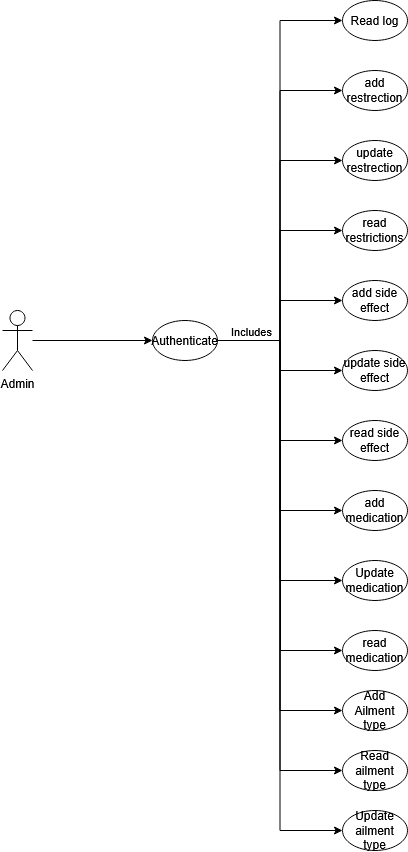

The diagram above was exported from draw.io. Its source (the exported page's mxGraphModel, read from the mxfile embedded in the PNG):
<mxGraphModel dx="1426" dy="750" grid="1" gridSize="10" guides="0" tooltips="1" connect="1" arrows="1" fold="1" page="1" pageScale="1" pageWidth="850" pageHeight="1100" math="0" shadow="0">
  <root>
    <mxCell id="0" />
    <mxCell id="1" parent="0" />
    <mxCell id="BPhXyjbvrQMztpglsu4h-49" parent="1" style="ellipse;whiteSpace=wrap;html=1;" value="update restrection" vertex="1">
      <mxGeometry height="40" width="65" x="460" y="330" as="geometry" />
    </mxCell>
    <mxCell id="BPhXyjbvrQMztpglsu4h-50" parent="1" style="ellipse;whiteSpace=wrap;html=1;" value="add restrection" vertex="1">
      <mxGeometry height="40" width="65" x="460" y="260" as="geometry" />
    </mxCell>
    <mxCell id="BPhXyjbvrQMztpglsu4h-51" parent="1" style="ellipse;whiteSpace=wrap;html=1;" value="add side effect" vertex="1">
      <mxGeometry height="40" width="65" x="460" y="470" as="geometry" />
    </mxCell>
    <mxCell id="BPhXyjbvrQMztpglsu4h-52" parent="1" style="ellipse;whiteSpace=wrap;html=1;" value="read restrictions" vertex="1">
      <mxGeometry height="40" width="65" x="460" y="400" as="geometry" />
    </mxCell>
    <mxCell id="BPhXyjbvrQMztpglsu4h-53" parent="1" style="ellipse;whiteSpace=wrap;html=1;" value="update side effect" vertex="1">
      <mxGeometry height="40" width="65" x="460" y="540" as="geometry" />
    </mxCell>
    <mxCell id="BPhXyjbvrQMztpglsu4h-54" parent="1" style="ellipse;whiteSpace=wrap;html=1;" value="read side effect" vertex="1">
      <mxGeometry height="40" width="65" x="460" y="610" as="geometry" />
    </mxCell>
    <mxCell id="BPhXyjbvrQMztpglsu4h-55" edge="1" parent="1" source="BPhXyjbvrQMztpglsu4h-66" style="edgeStyle=orthogonalEdgeStyle;rounded=0;orthogonalLoop=1;jettySize=auto;html=1;entryX=0;entryY=0.5;entryDx=0;entryDy=0;" target="BPhXyjbvrQMztpglsu4h-50">
      <mxGeometry relative="1" as="geometry" />
    </mxCell>
    <mxCell id="BPhXyjbvrQMztpglsu4h-56" edge="1" parent="1" source="BPhXyjbvrQMztpglsu4h-66" style="edgeStyle=orthogonalEdgeStyle;rounded=0;orthogonalLoop=1;jettySize=auto;html=1;entryX=0;entryY=0.5;entryDx=0;entryDy=0;" target="BPhXyjbvrQMztpglsu4h-49">
      <mxGeometry relative="1" as="geometry" />
    </mxCell>
    <mxCell id="BPhXyjbvrQMztpglsu4h-57" edge="1" parent="1" source="BPhXyjbvrQMztpglsu4h-66" style="edgeStyle=orthogonalEdgeStyle;rounded=0;orthogonalLoop=1;jettySize=auto;html=1;entryX=0;entryY=0.5;entryDx=0;entryDy=0;" target="BPhXyjbvrQMztpglsu4h-52">
      <mxGeometry relative="1" as="geometry" />
    </mxCell>
    <mxCell id="BPhXyjbvrQMztpglsu4h-58" edge="1" parent="1" source="BPhXyjbvrQMztpglsu4h-66" style="edgeStyle=orthogonalEdgeStyle;rounded=0;orthogonalLoop=1;jettySize=auto;html=1;entryX=0;entryY=0.5;entryDx=0;entryDy=0;" target="BPhXyjbvrQMztpglsu4h-51">
      <mxGeometry relative="1" as="geometry" />
    </mxCell>
    <mxCell id="BPhXyjbvrQMztpglsu4h-59" edge="1" parent="1" source="BPhXyjbvrQMztpglsu4h-66" style="edgeStyle=orthogonalEdgeStyle;rounded=0;orthogonalLoop=1;jettySize=auto;html=1;entryX=0;entryY=0.5;entryDx=0;entryDy=0;" target="BPhXyjbvrQMztpglsu4h-53">
      <mxGeometry relative="1" as="geometry" />
    </mxCell>
    <mxCell id="BPhXyjbvrQMztpglsu4h-60" edge="1" parent="1" source="BPhXyjbvrQMztpglsu4h-66" style="edgeStyle=orthogonalEdgeStyle;rounded=0;orthogonalLoop=1;jettySize=auto;html=1;entryX=0;entryY=0.5;entryDx=0;entryDy=0;" target="BPhXyjbvrQMztpglsu4h-54">
      <mxGeometry relative="1" as="geometry" />
    </mxCell>
    <mxCell id="BPhXyjbvrQMztpglsu4h-61" edge="1" parent="1" source="BPhXyjbvrQMztpglsu4h-66" style="edgeStyle=orthogonalEdgeStyle;rounded=0;orthogonalLoop=1;jettySize=auto;html=1;entryX=0;entryY=0.5;entryDx=0;entryDy=0;" target="BPhXyjbvrQMztpglsu4h-67">
      <mxGeometry relative="1" as="geometry" />
    </mxCell>
    <mxCell id="BPhXyjbvrQMztpglsu4h-62" edge="1" parent="1" source="BPhXyjbvrQMztpglsu4h-66" style="edgeStyle=orthogonalEdgeStyle;rounded=0;orthogonalLoop=1;jettySize=auto;html=1;entryX=0;entryY=0.5;entryDx=0;entryDy=0;" target="BPhXyjbvrQMztpglsu4h-70">
      <mxGeometry relative="1" as="geometry" />
    </mxCell>
    <mxCell id="BPhXyjbvrQMztpglsu4h-63" edge="1" parent="1" source="BPhXyjbvrQMztpglsu4h-66" style="edgeStyle=orthogonalEdgeStyle;rounded=0;orthogonalLoop=1;jettySize=auto;html=1;entryX=0;entryY=0.5;entryDx=0;entryDy=0;" target="BPhXyjbvrQMztpglsu4h-71">
      <mxGeometry relative="1" as="geometry" />
    </mxCell>
    <mxCell id="BPhXyjbvrQMztpglsu4h-64" edge="1" parent="1" source="BPhXyjbvrQMztpglsu4h-66" style="edgeStyle=orthogonalEdgeStyle;rounded=0;orthogonalLoop=1;jettySize=auto;html=1;entryX=0;entryY=0.5;entryDx=0;entryDy=0;" target="BPhXyjbvrQMztpglsu4h-72">
      <mxGeometry relative="1" as="geometry">
        <Array as="points">
          <mxPoint x="398" y="530" />
          <mxPoint x="398" y="840" />
        </Array>
      </mxGeometry>
    </mxCell>
    <mxCell id="BPhXyjbvrQMztpglsu4h-65" connectable="0" parent="BPhXyjbvrQMztpglsu4h-64" style="edgeLabel;html=1;align=center;verticalAlign=middle;resizable=0;points=[];" value="Includes" vertex="1">
      <mxGeometry relative="1" x="-0.8467" y="-1" as="geometry">
        <mxPoint y="-11" as="offset" />
      </mxGeometry>
    </mxCell>
    <mxCell id="BPhXyjbvrQMztpglsu4h-77" edge="1" parent="1" source="BPhXyjbvrQMztpglsu4h-66" style="edgeStyle=orthogonalEdgeStyle;rounded=0;orthogonalLoop=1;jettySize=auto;html=1;entryX=0;entryY=0.5;entryDx=0;entryDy=0;" target="BPhXyjbvrQMztpglsu4h-75">
      <mxGeometry relative="1" as="geometry" />
    </mxCell>
    <mxCell id="BPhXyjbvrQMztpglsu4h-78" edge="1" parent="1" source="BPhXyjbvrQMztpglsu4h-66" style="edgeStyle=orthogonalEdgeStyle;rounded=0;orthogonalLoop=1;jettySize=auto;html=1;entryX=0;entryY=0.5;entryDx=0;entryDy=0;" target="BPhXyjbvrQMztpglsu4h-73">
      <mxGeometry relative="1" as="geometry" />
    </mxCell>
    <mxCell id="BPhXyjbvrQMztpglsu4h-79" edge="1" parent="1" source="BPhXyjbvrQMztpglsu4h-66" style="edgeStyle=orthogonalEdgeStyle;rounded=0;orthogonalLoop=1;jettySize=auto;html=1;entryX=0;entryY=0.5;entryDx=0;entryDy=0;" target="BPhXyjbvrQMztpglsu4h-76">
      <mxGeometry relative="1" as="geometry" />
    </mxCell>
    <mxCell id="BPhXyjbvrQMztpglsu4h-66" parent="1" style="ellipse;whiteSpace=wrap;html=1;" value="Authenticate" vertex="1">
      <mxGeometry height="40" width="65" x="270" y="510" as="geometry" />
    </mxCell>
    <mxCell id="BPhXyjbvrQMztpglsu4h-67" parent="1" style="ellipse;whiteSpace=wrap;html=1;" value="Read log" vertex="1">
      <mxGeometry height="40" width="65" x="460" y="190" as="geometry" />
    </mxCell>
    <mxCell id="BPhXyjbvrQMztpglsu4h-68" edge="1" parent="1" source="BPhXyjbvrQMztpglsu4h-69" style="edgeStyle=orthogonalEdgeStyle;rounded=0;orthogonalLoop=1;jettySize=auto;html=1;entryX=0;entryY=0.5;entryDx=0;entryDy=0;" target="BPhXyjbvrQMztpglsu4h-66">
      <mxGeometry relative="1" as="geometry" />
    </mxCell>
    <mxCell id="BPhXyjbvrQMztpglsu4h-69" parent="1" style="shape=umlActor;html=1;verticalLabelPosition=bottom;verticalAlign=top;align=center;" value="Admin" vertex="1">
      <mxGeometry height="60" width="30" x="120" y="500" as="geometry" />
    </mxCell>
    <mxCell id="BPhXyjbvrQMztpglsu4h-70" parent="1" style="ellipse;whiteSpace=wrap;html=1;" value="add medication" vertex="1">
      <mxGeometry height="40" width="65" x="460" y="680" as="geometry" />
    </mxCell>
    <mxCell id="BPhXyjbvrQMztpglsu4h-71" parent="1" style="ellipse;whiteSpace=wrap;html=1;" value="Update medication" vertex="1">
      <mxGeometry height="40" width="65" x="460" y="750" as="geometry" />
    </mxCell>
    <mxCell id="BPhXyjbvrQMztpglsu4h-72" parent="1" style="ellipse;whiteSpace=wrap;html=1;" value="read medication" vertex="1">
      <mxGeometry height="40" width="65" x="460" y="820" as="geometry" />
    </mxCell>
    <mxCell id="BPhXyjbvrQMztpglsu4h-73" parent="1" style="ellipse;whiteSpace=wrap;html=1;" value="Update ailment type" vertex="1">
      <mxGeometry height="40" width="65" x="460" y="1000" as="geometry" />
    </mxCell>
    <mxCell id="BPhXyjbvrQMztpglsu4h-75" parent="1" style="ellipse;whiteSpace=wrap;html=1;" value="&lt;div&gt;Add&lt;/div&gt;&lt;div&gt;Ailment type&lt;/div&gt;" vertex="1">
      <mxGeometry height="40" width="65" x="460" y="880" as="geometry" />
    </mxCell>
    <mxCell id="BPhXyjbvrQMztpglsu4h-76" parent="1" style="ellipse;whiteSpace=wrap;html=1;" value="Read ailment type" vertex="1">
      <mxGeometry height="40" width="65" x="460" y="940" as="geometry" />
    </mxCell>
  </root>
</mxGraphModel>